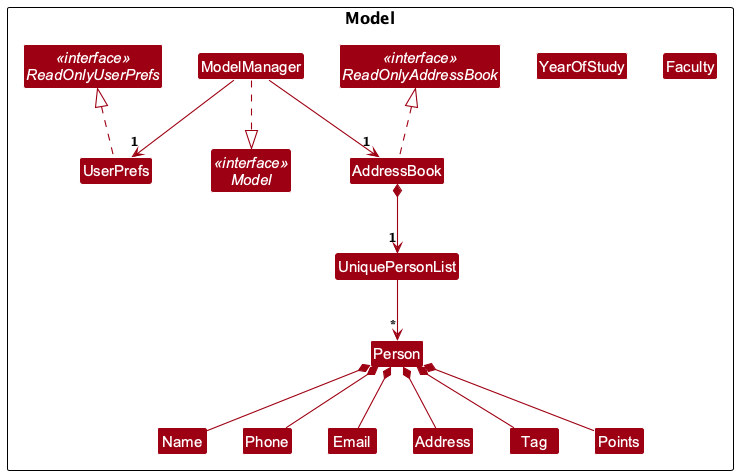

The diagram above was rendered by PlantUML. Its source (embedded in the PNG):
@startuml
!include style.puml
skinparam arrowThickness 1.1
skinparam arrowColor MODEL_COLOR
skinparam classBackgroundColor MODEL_COLOR

' Simplified Model class diagram for ClubTrack / AddressBook slice

package Model {
	interface "<<interface>>\nModel" as Model
	interface "<<interface>>\nReadOnlyAddressBook" as ReadOnlyAddressBook
	interface "<<interface>>\nReadOnlyUserPrefs" as ReadOnlyUserPrefs

	class AddressBook {
		- persons : UniquePersonList
		+ getPersonList() : ObservableList<Person>
	}

	class ModelManager {
		- addressBook : AddressBook
		- userPrefs : UserPrefs
		- filteredPersons : FilteredList<Person>
		+ getFilteredPersonList() : ObservableList<Person>
		+ updateFilteredPersonList(p : Predicate<Person>) : void
	}

	class UserPrefs {
		- guiSettings : GuiSettings
		- addressBookFilePath : Path
		+ getAddressBookFilePath() : Path
	}

	class UniquePersonList {
		- internalList : List<Person>
		+ add(p : Person)
		+ remove(p : Person)
	}

	class Person {
		- name : Name
		- phone : Phone
		- email : Email
		- address : Address
		- yearOfStudy : int
		- faculty : String
		- tags : Set<Tag>
		- isPresent : boolean
		- points : Points
		+ getName() : Name
		+ getPoints() : Points
	}

	' Value objects
	class Name
	class Phone
	class Email
	class Address
	class Tag
	class YearOfStudy
	class Faculty
	class Points

	' Relationships
	ModelManager ..|> Model
	AddressBook .up.|> ReadOnlyAddressBook
	UserPrefs .up.|> ReadOnlyUserPrefs

	ModelManager --> "1" AddressBook
	ModelManager --> "1" UserPrefs
	AddressBook *--> "1" UniquePersonList
	UniquePersonList --> "*" Person
	Person *-- Name
	Person *-- Phone
	Person *-- Email
	Person *-- Address
	Person *-- Points
	Person *-- Tag
}

@enduml